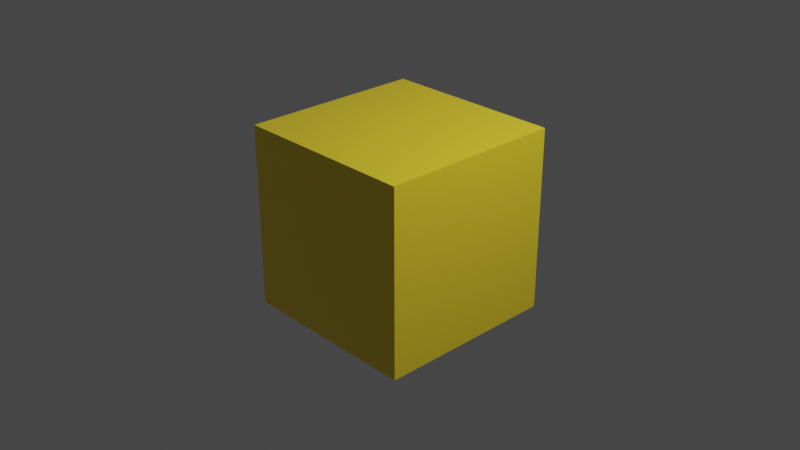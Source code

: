 # Source: config.blend  (saved by Blender 2.90.8; exported with 4.5.12 LTS)
import bpy
from mathutils import Matrix  # noqa: F401  (used for matrix-valued properties, if any)

bpy.ops.wm.read_factory_settings(use_empty=True)
scene = bpy.context.scene
scene.name = 'Scene'

# ---- collections
col_collection = bpy.data.collections.new('Collection'); scene.collection.children.link(col_collection)

# ---- materials (node trees are filled in below, after node groups)
mat_material = bpy.data.materials.new('Material')
mat_material.alpha_threshold = 0.0
mat_material.use_transparent_shadow = False
mat_material.line_color = (0.0, 0.0, 0.0, 1.0)

# ---- material node trees
mat_material.use_nodes = True; mat_material.node_tree.nodes.clear()
_N = mat_material.node_tree.nodes; _L = mat_material.node_tree.links
n0 = _N.new('ShaderNodeOutputMaterial'); n0.name = 'Material Output'; n0.location = (300, 300)
n1 = _N.new('ShaderNodeBsdfPrincipled'); n1.name = 'Principled BSDF'; n1.location = (10, 300)
n1.distribution = 'GGX'
n1.subsurface_method = 'BURLEY'
n1.inputs[2].default_value = 0.4
n1.inputs[3].default_value = 1.45
n1.inputs[27].default_value = (0.0, 0.0, 0.0, 1.0)
n1.inputs[28].default_value = 1.0
n2 = _N.new('ShaderNodeGamma'); n2.name = 'Gamma'; n2.location = (-286, 249)
n2.inputs[0].default_value = (1.0, 0.757, 0.0354, 1.0)
_L.new(n1.outputs[0], n0.inputs[0])
_L.new(n2.outputs[0], n1.inputs[0])
n0.is_active_output = True

# ---- world
world_world = bpy.data.worlds.new('World'); scene.world = world_world
world_world.use_nodes = True; world_world.node_tree.nodes.clear()
_N = world_world.node_tree.nodes; _L = world_world.node_tree.links
n0 = _N.new('ShaderNodeOutputWorld'); n0.name = 'World Output'; n0.location = (300, 300)
n1 = _N.new('ShaderNodeBackground'); n1.name = 'Background'; n1.location = (10, 300)
n1.inputs[0].default_value = (0.05088, 0.05088, 0.05088, 1.0)
_L.new(n1.outputs[0], n0.inputs[0])
n0.is_active_output = True
world_world.color = (0.05088, 0.05088, 0.05088)
world_world.use_sun_shadow = False
world_world.sun_shadow_jitter_overblur = 0.0

# ---- cameras
cam_camera = bpy.data.cameras.new('Camera')
cam_camera.clip_end = 100.0
cam_camera.ortho_scale = 7.314

# ---- lights
light_light = bpy.data.lights.new('Light', 'POINT')
light_light.transmission_factor = 0.0
light_light.energy = 1000.0
light_light.shadow_soft_size = 0.1
light_light.shadow_maximum_resolution = 0.006
light_light.use_absolute_resolution = True

# ---- meshes
me_cube = bpy.data.meshes.new('Cube')
me_cube.from_pydata([(1.0, 1.0, 1.0), (1.0, 1.0, -1.0), (1.0, -1.0, 1.0), (1.0, -1.0, -1.0), (-1.0, 1.0, 1.0), (-1.0, 1.0, -1.0), (-1.0, -1.0, 1.0), (-1.0, -1.0, -1.0)], [], [(0, 4, 6, 2), (3, 2, 6, 7), (7, 6, 4, 5), (5, 1, 3, 7), (1, 0, 2, 3), (5, 4, 0, 1)])
_uv = me_cube.uv_layers.new(name='UVMap')
_uv.uv.foreach_set('vector', [0.625, 0.5, 0.875, 0.5, 0.875, 0.75, 0.625, 0.75, 0.375, 0.75, 0.625, 0.75, 0.625, 1.0, 0.375, 1.0, 0.375, 0.0, 0.625, 0.0, 0.625, 0.25, 0.375, 0.25, 0.125, 0.5, 0.375, 0.5, 0.375, 0.75, 0.125, 0.75, 0.375, 0.5, 0.625, 0.5, 0.625, 0.75, 0.375, 0.75, 0.375, 0.25, 0.625, 0.25, 0.625, 0.5, 0.375, 0.5])
me_cube.materials.append(mat_material)
me_cube.use_remesh_preserve_volume = False
me_cube.use_remesh_preserve_attributes = False
me_cube.use_mirror_vertex_groups = False
me_cube.update()

# ---- objects
ob_cube = bpy.data.objects.new('Cube', me_cube)
ob_light = bpy.data.objects.new('Light', light_light)
ob_camera = bpy.data.objects.new('Camera', cam_camera)

# ---- transforms, parenting, visibility, modifiers, constraints
ob_cube.location = (0.0, 0.0, 0.0)
ob_cube.lock_rotations_4d = False
ob_cube.empty_display_type = 'ARROWS'
ob_cube.lineart.crease_threshold = 0.0
ob_light.location = (4.076, 1.005, 5.904)
ob_light.rotation_euler = (0.6503, 0.05522, 1.866)
ob_light.lock_rotations_4d = False
ob_light.empty_display_type = 'ARROWS'
ob_light.color = (0.0, 0.0, 0.0, 0.0)
ob_light.lineart.crease_threshold = 0.0
ob_camera.location = (7.359, -6.926, 4.958)
ob_camera.rotation_euler = (1.109, 0.0, 0.8149)
ob_camera.lock_rotations_4d = False
ob_camera.empty_display_type = 'ARROWS'
ob_camera.color = (0.0, 0.0, 0.0, 0.0)
ob_camera.display_type = 'WIRE'
ob_camera.lineart.crease_threshold = 0.0

# ---- collection membership
col_collection.objects.link(ob_cube)
col_collection.objects.link(ob_light)
col_collection.objects.link(ob_camera)

# ---- scene / render settings (as saved in the file)
scene.camera = ob_camera
scene.frame_start = 1; scene.frame_end = 250; scene.frame_set(1)
scene.render.engine = 'BLENDER_EEVEE_NEXT'
scene.cycles.use_denoising = False
scene.cycles.samples = 128
scene.cycles.sampling_pattern = 'TABULATED_SOBOL'
scene.cycles.use_adaptive_sampling = False
scene.cycles.use_light_tree = False
scene.view_settings.view_transform = 'Filmic'
bpy.context.view_layer.update()
